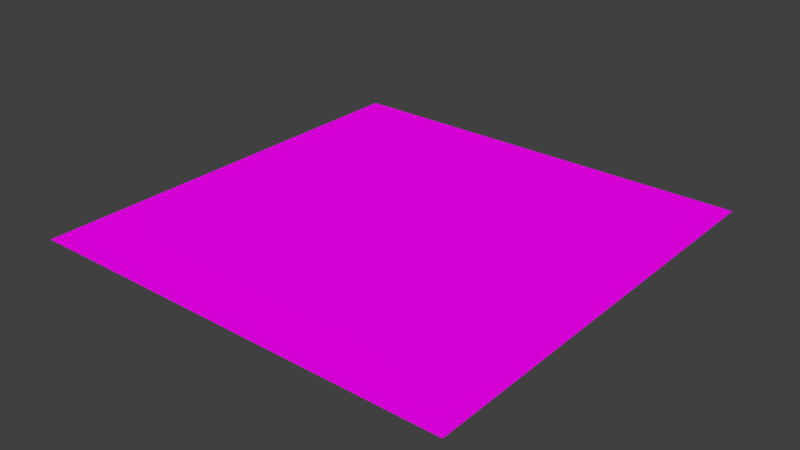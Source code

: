 # Source: grassplane.blend  (saved by Blender 2.79.0; exported with 4.5.12 LTS)
import bpy
from mathutils import Matrix  # noqa: F401  (used for matrix-valued properties, if any)

bpy.ops.wm.read_factory_settings(use_empty=True)
scene = bpy.context.scene
scene.name = 'Scene'

# ---- collections
col_collection_1 = bpy.data.collections.new('Collection 1'); scene.collection.children.link(col_collection_1)

# ---- images (referenced by path relative to the original .blend; pixels are not part of the script)
import os
ASSET_DIR = os.environ.get("B2B_ASSET_DIR", "")  # directory of the original .blend (textures are referenced by path, not embedded)
HERE = os.path.dirname(os.path.abspath(__file__))  # packed textures are extracted next to this script under _unpacked/

def load_image(name, relpath, width, height, colorspace="sRGB"):
    """Load a texture the original file referenced (path relative to the .blend, or extracted next to this script)."""
    p = next((c for c in (os.path.join(HERE, relpath), os.path.join(ASSET_DIR, relpath)) if relpath and os.path.exists(c)), "")
    if p:
        img = bpy.data.images.load(p, check_existing=True)
        img.name = name
    else:  # same state as the original file: an image datablock whose file is absent (Cycles renders it pink)
        img = bpy.data.images.new(name, width, height)
        img.source = "FILE"
        img.filepath = "//" + (relpath or name)
    img.colorspace_settings.name = colorspace
    return img
img_images_jpg = load_image('images.jpg', 'images.jpg', 1024, 1024, 'sRGB')

# ---- materials (node trees are filled in below, after node groups)
mat_material_005 = bpy.data.materials.new('Material.005')
mat_material_005.alpha_threshold = 0.0
mat_material_005.roughness = 0.5

# ---- material node trees
mat_material_005.use_nodes = True; mat_material_005.node_tree.nodes.clear()
_N = mat_material_005.node_tree.nodes; _L = mat_material_005.node_tree.links
n0 = _N.new('ShaderNodeOutputMaterial'); n0.name = 'Material Output'; n0.location = (300, 300)
n1 = _N.new('ShaderNodeBsdfDiffuse'); n1.name = 'Diffuse BSDF'; n1.location = (10, 300)
n2 = _N.new('ShaderNodeTexImage'); n2.name = 'Image Texture'; n2.location = (-180, 300)
n2.width = 140
n2.image = img_images_jpg
_L.new(n1.outputs[0], n0.inputs[0])
_L.new(n2.outputs[0], n1.inputs[0])
n0.is_active_output = True

# ---- world
world_world = bpy.data.worlds.new('World'); scene.world = world_world
world_world.color = (0.05088, 0.05088, 0.05088)
world_world.use_sun_shadow = False
world_world.sun_shadow_jitter_overblur = 0.0
world_world.cycles.sampling_method = 'MANUAL'

# ---- meshes
me_plane = bpy.data.meshes.new('Plane')
me_plane.from_pydata([(-1.0, -1.0, 0.0), (1.0, -1.0, 0.0), (-1.0, 1.0, 0.0), (1.0, 1.0, 0.0)], [], [(0, 1, 3, 2)])
_uv = me_plane.uv_layers.new(name='UVMap')
_uv.uv.foreach_set('vector', [-2.285, 8.655, -2.285, -7.655, 2.584, -7.655, 2.584, 8.655])
me_plane.materials.append(mat_material_005)
me_plane.use_remesh_preserve_volume = False
me_plane.use_remesh_preserve_attributes = False
me_plane.use_mirror_vertex_groups = False
me_plane.update()

# ---- objects
ob_plane = bpy.data.objects.new('Plane', me_plane)

# ---- transforms, parenting, visibility, modifiers, constraints
ob_plane.location = (0.0, 0.0, 0.0)
ob_plane.scale = (8.733, 8.733, 8.733)
ob_plane.lineart.crease_threshold = 0.0

# ---- collection membership
col_collection_1.objects.link(ob_plane)

# ---- scene / render settings (as saved in the file)
scene.frame_start = 1; scene.frame_end = 250; scene.frame_set(1)
scene.render.engine = 'CYCLES'
scene.render.resolution_percentage = 50
scene.render.dither_intensity = 0.0
scene.cycles.use_denoising = False
scene.cycles.samples = 128
scene.cycles.sampling_pattern = 'TABULATED_SOBOL'
scene.cycles.use_adaptive_sampling = False
scene.cycles.use_light_tree = False
scene.cycles.blur_glossy = 0.0
scene.cycles.sample_clamp_indirect = 0.0
scene.view_settings.view_transform = 'Standard'
bpy.context.view_layer.update()

# ---- added for rendering (the .blend has no active camera and no usable light): camera, sun
cam_auto = bpy.data.cameras.new('AutoCamera')
cam_auto.lens = 50.0
cam_auto.sensor_width = 36.0
cam_auto.clip_end = 1000.0
ob_auto_camera = bpy.data.objects.new('AutoCamera', cam_auto)
scene.collection.objects.link(ob_auto_camera)
ob_auto_camera.location = (22.8537, -27.4244, 18.2829)
ob_auto_camera.rotation_euler = (1.09748, -7.21219e-08, 0.694738)
scene.camera = ob_auto_camera
light_auto_sun = bpy.data.lights.new('AutoSun', 'SUN')
light_auto_sun.energy = 3.0
light_auto_sun.angle = 0.0523599
ob_auto_sun = bpy.data.objects.new('AutoSun', light_auto_sun)
scene.collection.objects.link(ob_auto_sun)
ob_auto_sun.rotation_euler = (0.872665, 0.174533, 0.523599)
bpy.context.view_layer.update()
